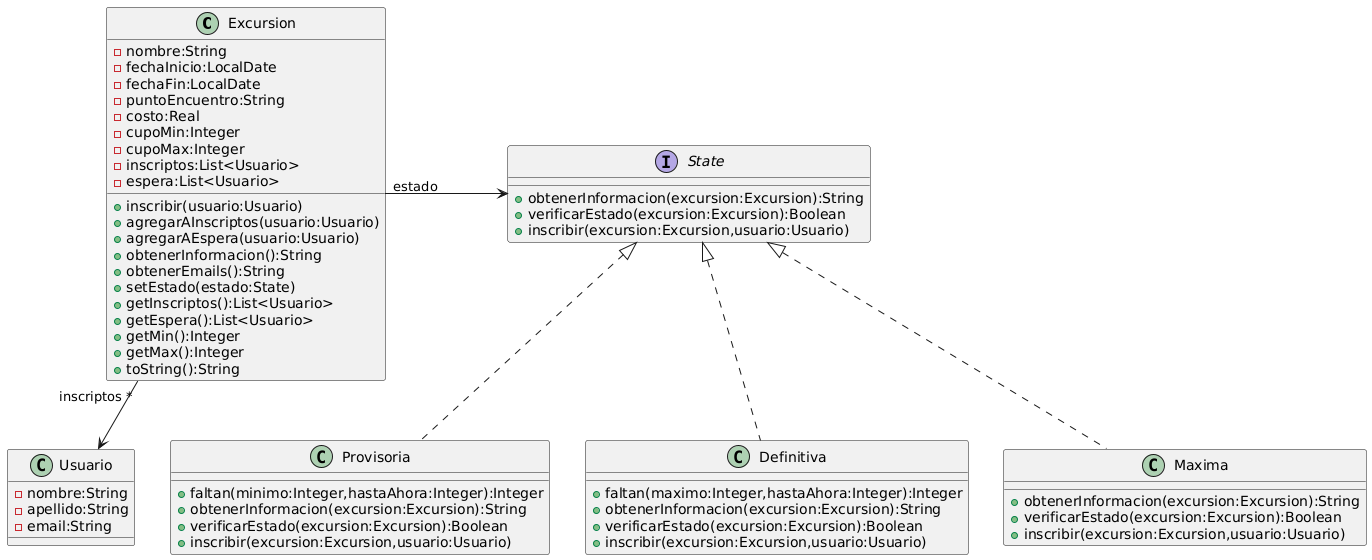

The diagram above was rendered by PlantUML. Its source (embedded in the PNG):
@startuml
class Excursion{
-nombre:String
-fechaInicio:LocalDate
-fechaFin:LocalDate
-puntoEncuentro:String
-costo:Real
-cupoMin:Integer
-cupoMax:Integer
-inscriptos:List<Usuario>
-espera:List<Usuario>
+inscribir(usuario:Usuario)
+agregarAInscriptos(usuario:Usuario)
+agregarAEspera(usuario:Usuario)
+obtenerInformacion():String
+obtenerEmails():String
+setEstado(estado:State)
+getInscriptos():List<Usuario>
+getEspera():List<Usuario>
+getMin():Integer
+getMax():Integer
+toString():String
}
interface State{
+obtenerInformacion(excursion:Excursion):String
+verificarEstado(excursion:Excursion):Boolean
+inscribir(excursion:Excursion,usuario:Usuario)
}
class Provisoria implements State{
+faltan(minimo:Integer,hastaAhora:Integer):Integer
+obtenerInformacion(excursion:Excursion):String
+verificarEstado(excursion:Excursion):Boolean
+inscribir(excursion:Excursion,usuario:Usuario)
}
class Definitiva implements State{
+faltan(maximo:Integer,hastaAhora:Integer):Integer
+obtenerInformacion(excursion:Excursion):String
+verificarEstado(excursion:Excursion):Boolean
+inscribir(excursion:Excursion,usuario:Usuario)
}
class Maxima implements State{
+obtenerInformacion(excursion:Excursion):String
+verificarEstado(excursion:Excursion):Boolean
+inscribir(excursion:Excursion,usuario:Usuario)
}

class Usuario{
-nombre:String
-apellido:String
-email:String
}
Excursion "inscriptos *" --> Usuario
Excursion "estado" -> State
@enduml